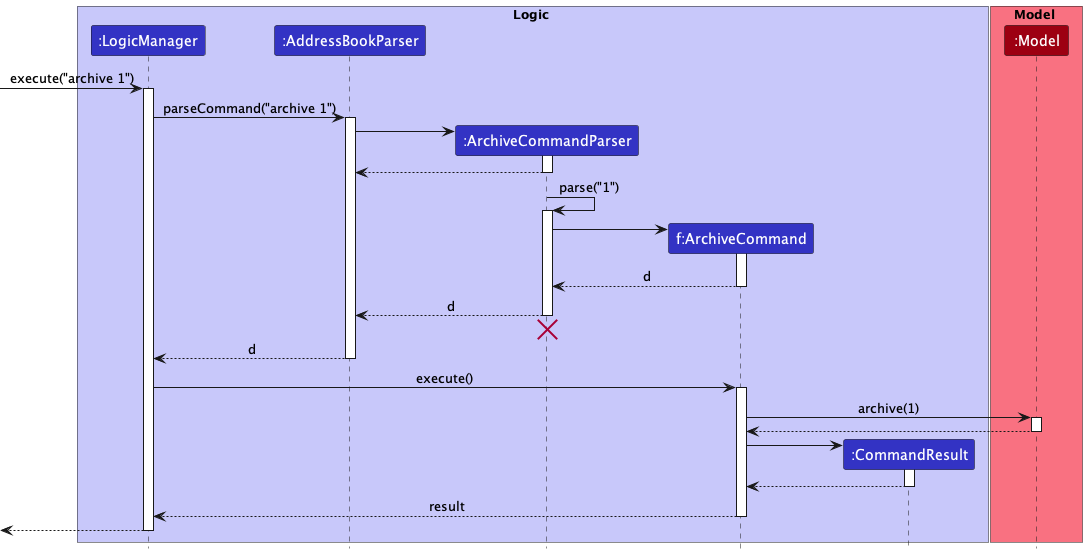

The diagram above was rendered by PlantUML. Its source (embedded in the PNG):
@startuml
!include style.puml
'https://plantuml.com/sequence-diagram

box Logic LOGIC_COLOR_T1
participant ":LogicManager" as LogicManager LOGIC_COLOR
participant ":AddressBookParser" as AddressBookParser LOGIC_COLOR
participant ":ArchiveCommandParser" as ArchiveCommandParser LOGIC_COLOR
participant "f:ArchiveCommand" as ArchiveCommand LOGIC_COLOR
participant ":CommandResult" as CommandResult LOGIC_COLOR
end box

box Model MODEL_COLOR_T1
participant ":Model" as Model MODEL_COLOR
end box

[-> LogicManager : execute("archive 1")
activate LogicManager

LogicManager -> AddressBookParser : parseCommand("archive 1")
activate AddressBookParser

create ArchiveCommandParser
AddressBookParser -> ArchiveCommandParser
activate ArchiveCommandParser

ArchiveCommandParser --> AddressBookParser
deactivate ArchiveCommandParser

ArchiveCommandParser -> ArchiveCommandParser : parse("1")
activate ArchiveCommandParser

create ArchiveCommand
ArchiveCommandParser -> ArchiveCommand
activate ArchiveCommand

ArchiveCommand --> ArchiveCommandParser : d
deactivate ArchiveCommand

ArchiveCommandParser --> AddressBookParser : d
deactivate ArchiveCommandParser

ArchiveCommandParser -[hidden]-> AddressBookParser
destroy ArchiveCommandParser

AddressBookParser --> LogicManager : d
deactivate AddressBookParser

LogicManager -> ArchiveCommand : execute()
activate ArchiveCommand

ArchiveCommand -> Model : archive(1)
activate Model

Model --> ArchiveCommand
deactivate Model

create CommandResult
ArchiveCommand -> CommandResult
activate CommandResult

CommandResult --> ArchiveCommand
deactivate CommandResult

ArchiveCommand --> LogicManager : result
deactivate ArchiveCommand

[<--LogicManager
deactivate LogicManager
@enduml